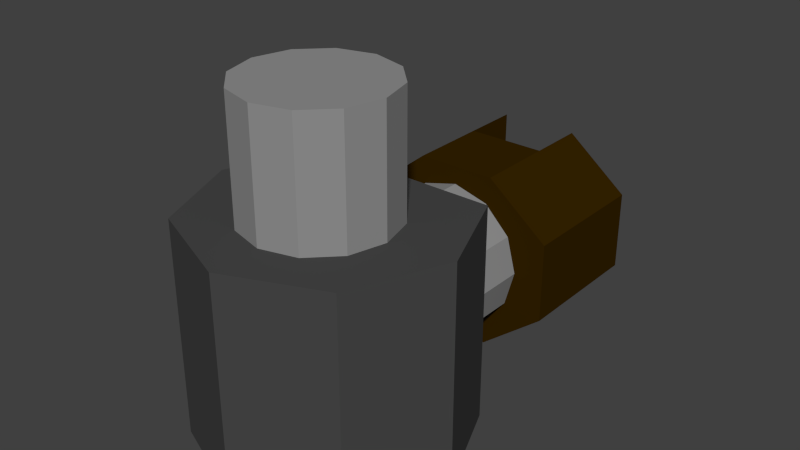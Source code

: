 # Source: Idunnolol.blend  (saved by Blender 2.69.0; exported with 4.5.12 LTS)
import bpy
from mathutils import Matrix  # noqa: F401  (used for matrix-valued properties, if any)

bpy.ops.wm.read_factory_settings(use_empty=True)
scene = bpy.context.scene
scene.name = 'Scene'

# ---- collections
col_collection_1 = bpy.data.collections.new('Collection 1'); scene.collection.children.link(col_collection_1)

# ---- materials (node trees are filled in below, after node groups)
mat_material_005 = bpy.data.materials.new('Material.005')
mat_material_005.alpha_threshold = 0.0
mat_material_005.use_transparent_shadow = False
mat_material_005.diffuse_color = (0.281, 0.281, 0.281, 1.0)
mat_material_005.roughness = 0.5
mat_material_005.specular_intensity = 1.0
mat_material_005.line_color = (0.0, 0.0, 0.0, 1.0)
mat_material = bpy.data.materials.new('Material')
mat_material.alpha_threshold = 0.0
mat_material.use_transparent_shadow = False
mat_material.diffuse_color = (0.06372, 0.06372, 0.06372, 1.0)
mat_material.roughness = 0.5
mat_material.line_color = (0.0, 0.0, 0.0, 1.0)
mat_material_004 = bpy.data.materials.new('Material.004')
mat_material_004.alpha_threshold = 0.0
mat_material_004.use_transparent_shadow = False
mat_material_004.diffuse_color = (0.03522, 0.01655, 0.0, 1.0)
mat_material_004.specular_color = (1.0, 0.341, 0.04287)
mat_material_004.roughness = 0.5
mat_material_004.specular_intensity = 0.1712
mat_material_004.line_color = (0.0, 0.0, 0.0, 1.0)

# ---- material node trees

# ---- world
world_world = bpy.data.worlds.new('World'); scene.world = world_world
world_world.color = (0.05088, 0.05088, 0.05088)
world_world.use_sun_shadow = False
world_world.sun_shadow_jitter_overblur = 0.0
world_world.cycles.sampling_method = 'MANUAL'
world_world.cycles.sample_map_resolution = 256

# ---- meshes
me_cylinder_026 = bpy.data.meshes.new('Cylinder.026')
me_cylinder_026.from_pydata([(-1.504e-07, 1.0, -0.03616), (1.987e-07, 1.0, 0.03616), (0.5, 0.866, -0.03616), (0.5, 0.866, 0.03616), (0.866, 0.5, -0.03616), (0.866, 0.5, 0.03616), (1.0, -1.977e-05, -0.03616), (1.0, 2.002e-05, 0.03616), (0.866, -0.5, -0.03616), (0.866, -0.5, 0.03616), (0.5, -0.866, -0.03616), (0.5, -0.866, 0.03616), (6.066e-10, -1.0, -0.03616), (3.497e-07, -1.0, 0.03616), (-0.5, -0.866, -0.03616), (-0.5, -0.866, 0.03616), (-0.866, -0.5, -0.03616), (-0.866, -0.5, 0.03616), (-1.0, -2.019e-05, -0.03616), (-1.0, 1.96e-05, 0.03616), (-0.866, 0.5, -0.03616), (-0.866, 0.5, 0.03616), (-0.5, 0.866, -0.03616), (-0.5, 0.866, 0.03616)], [], [(0, 1, 3, 2), (2, 3, 5, 4), (4, 5, 7, 6), (6, 7, 9, 8), (8, 9, 11, 10), (10, 11, 13, 12), (12, 13, 15, 14), (14, 15, 17, 16), (16, 17, 19, 18), (18, 19, 21, 20), (3, 1, 23, 21, 19, 17, 15, 13, 11, 9, 7, 5), (22, 23, 1, 0), (20, 21, 23, 22), (0, 2, 4, 6, 8, 10, 12, 14, 16, 18, 20, 22)])
me_cylinder_026.materials.append(mat_material_005)
me_cylinder_026.use_remesh_preserve_volume = False
me_cylinder_026.use_remesh_preserve_attributes = False
me_cylinder_026.use_mirror_vertex_groups = False
me_cylinder_026.update()
me_cylinder_018 = bpy.data.meshes.new('Cylinder.018')
me_cylinder_018.from_pydata([(0.7071, 0.7071, -1.0), (0.7071, 0.7071, 1.0), (1.0, -4.371e-08, -1.0), (1.0, -4.371e-08, 1.0), (0.7071, -0.7071, -1.0), (0.7071, -0.7071, 1.0), (-8.742e-08, -1.0, -1.0), (-8.742e-08, -1.0, 1.0), (-0.7071, -0.7071, -1.0), (-0.7071, -0.7071, 1.0), (-1.0, 1.192e-08, -1.0), (-1.0, 1.192e-08, 1.0), (-0.7071, 0.7071, -1.0), (-0.7071, 0.7071, 1.0)], [], [(0, 1, 3, 2), (2, 3, 5, 4), (4, 5, 7, 6), (6, 7, 9, 8), (8, 9, 11, 10), (3, 1, 13, 11, 9, 7, 5), (0, 2, 4, 6, 8, 10, 12), (10, 11, 13, 12), (0, 12, 13, 1)])
me_cylinder_018.materials.append(mat_material)
me_cylinder_018.use_remesh_preserve_volume = False
me_cylinder_018.use_remesh_preserve_attributes = False
me_cylinder_018.use_mirror_vertex_groups = False
me_cylinder_018.update()
me_cylinder_014 = bpy.data.meshes.new('Cylinder.014')
me_cylinder_014.from_pydata([(0.5102, -0.2254, -0.9238), (0.5102, -0.2254, -0.46), (0.2271, -0.5805, -0.9238), (-0.2271, -0.5805, -0.9238), (-0.5102, -0.2254, -0.9238), (-0.5102, -0.2254, -0.46), (0.5102, 0.2254, -0.9238), (0.5102, 0.2254, -0.46), (0.2271, 0.5805, -0.9238), (-0.2271, 0.5805, -0.9238), (-0.5102, 0.2254, -0.9238), (-0.5102, 0.2254, -0.46), (0.5102, -0.2254, -0.1257), (0.2271, -0.5805, -0.1257), (-0.2271, -0.5805, -0.1257), (-0.5102, -0.2254, -0.1257), (0.5102, 0.2254, -0.1257), (0.2271, 0.5805, -0.1257), (-0.2271, 0.5805, -0.1257), (-0.5102, 0.2254, -0.1257)], [], [(11, 19, 18, 9), (3, 2, 13, 14), (9, 18, 17, 8), (0, 6, 7, 1), (4, 5, 11, 10), (2, 3, 4, 10, 9, 8, 6, 0), (11, 7, 16, 19), (1, 5, 15, 12), (8, 17, 16, 7), (2, 1, 12, 13), (6, 8, 7), (0, 1, 2), (17, 18, 19, 16), (13, 12, 15, 14), (9, 10, 11), (3, 5, 4), (7, 11, 5, 1), (5, 3, 14, 15)])
me_cylinder_014.materials.append(mat_material_004)
me_cylinder_014.use_remesh_preserve_volume = False
me_cylinder_014.use_remesh_preserve_attributes = False
me_cylinder_014.use_mirror_vertex_groups = False
me_cylinder_014.update()
me_cylinder_013 = bpy.data.meshes.new('Cylinder.013')
me_cylinder_013.from_pydata([(-1.504e-07, 1.0, -0.03616), (1.987e-07, 1.0, 0.03616), (0.5, 0.866, -0.03616), (0.5, 0.866, 0.03616), (0.866, 0.5, -0.03616), (0.866, 0.5, 0.03616), (1.0, -1.977e-05, -0.03616), (1.0, 2.002e-05, 0.03616), (0.866, -0.5, -0.03616), (0.866, -0.5, 0.03616), (0.5, -0.866, -0.03616), (0.5, -0.866, 0.03616), (6.066e-10, -1.0, -0.03616), (3.497e-07, -1.0, 0.03616), (-0.5, -0.866, -0.03616), (-0.5, -0.866, 0.03616), (-0.866, -0.5, -0.03616), (-0.866, -0.5, 0.03616), (-1.0, -2.019e-05, -0.03616), (-1.0, 1.96e-05, 0.03616), (-0.866, 0.5, -0.03616), (-0.866, 0.5, 0.03616), (-0.5, 0.866, -0.03616), (-0.5, 0.866, 0.03616)], [], [(0, 1, 3, 2), (2, 3, 5, 4), (4, 5, 7, 6), (6, 7, 9, 8), (8, 9, 11, 10), (10, 11, 13, 12), (12, 13, 15, 14), (14, 15, 17, 16), (16, 17, 19, 18), (18, 19, 21, 20), (3, 1, 23, 21, 19, 17, 15, 13, 11, 9, 7, 5), (22, 23, 1, 0), (20, 21, 23, 22), (0, 2, 4, 6, 8, 10, 12, 14, 16, 18, 20, 22)])
me_cylinder_013.materials.append(mat_material_005)
me_cylinder_013.use_remesh_preserve_volume = False
me_cylinder_013.use_remesh_preserve_attributes = False
me_cylinder_013.use_mirror_vertex_groups = False
me_cylinder_013.update()

# ---- objects
ob_steel_rod_012 = bpy.data.objects.new('Steel_rod.012', me_cylinder_026)
ob_cylinder = bpy.data.objects.new('Cylinder', me_cylinder_018)
ob_connector_007 = bpy.data.objects.new('Connector.007', me_cylinder_014)
ob_steel_rod_011 = bpy.data.objects.new('Steel_rod.011', me_cylinder_013)

# ---- transforms, parenting, visibility, modifiers, constraints
ob_steel_rod_012.location = (-0.002893, -0.05952, 0.0699)
ob_steel_rod_012.rotation_euler = (-3.142, -6.398e-07, -1.571)
ob_steel_rod_012.scale = (0.03087, 0.03087, 0.7845)
ob_steel_rod_012.lineart.crease_threshold = 0.0
ob_cylinder.location = (-0.002893, -0.05478, 0.0)
ob_cylinder.scale = (0.05677, 0.05677, 0.04645)
ob_cylinder.lineart.crease_threshold = 0.0
ob_connector_007.location = (-0.002893, 0.08933, 2.776e-17)
ob_connector_007.rotation_euler = (-1.571, 1.571, 0.0)
ob_connector_007.scale = (0.07574, 0.07574, 0.07574)
ob_connector_007.lineart.crease_threshold = 0.0
ob_steel_rod_011.location = (-0.002893, 0.003232, 7.453e-10)
ob_steel_rod_011.rotation_euler = (-1.571, 1.571, 0.0)
ob_steel_rod_011.scale = (0.03087, 0.03087, 0.7845)
ob_steel_rod_011.lineart.crease_threshold = 0.0

# ---- collection membership
col_collection_1.objects.link(ob_steel_rod_012)
col_collection_1.objects.link(ob_cylinder)
col_collection_1.objects.link(ob_connector_007)
col_collection_1.objects.link(ob_steel_rod_011)

# ---- scene / render settings (as saved in the file)
scene.frame_start = 1; scene.frame_end = 250; scene.frame_set(1)
scene.render.engine = 'BLENDER_EEVEE_NEXT'
scene.render.image_settings.compression = 90
scene.render.resolution_percentage = 50
scene.render.dither_intensity = 0.0
scene.cycles.use_denoising = False
scene.cycles.samples = 10
scene.cycles.sampling_pattern = 'TABULATED_SOBOL'
scene.cycles.light_sampling_threshold = 0.0
scene.cycles.use_adaptive_sampling = False
scene.cycles.use_light_tree = False
scene.cycles.blur_glossy = 0.0
scene.cycles.volume_bounces = 1
scene.cycles.pixel_filter_type = 'GAUSSIAN'
scene.cycles.sample_clamp_indirect = 0.0
scene.view_settings.view_transform = 'Standard'
bpy.context.view_layer.update()

# ---- added for rendering (the .blend has no active camera and no usable light): camera, sun
cam_auto = bpy.data.cameras.new('AutoCamera')
cam_auto.lens = 50.0
cam_auto.sensor_width = 36.0
cam_auto.clip_end = 1000.0
ob_auto_camera = bpy.data.objects.new('AutoCamera', cam_auto)
scene.collection.objects.link(ob_auto_camera)
ob_auto_camera.location = (0.242683, -0.310558, 0.222369)
ob_auto_camera.rotation_euler = (1.09748, -7.21219e-08, 0.694738)
scene.camera = ob_auto_camera
light_auto_sun = bpy.data.lights.new('AutoSun', 'SUN')
light_auto_sun.energy = 3.0
light_auto_sun.angle = 0.0523599
ob_auto_sun = bpy.data.objects.new('AutoSun', light_auto_sun)
scene.collection.objects.link(ob_auto_sun)
ob_auto_sun.rotation_euler = (0.872665, 0.174533, 0.523599)
bpy.context.view_layer.update()
